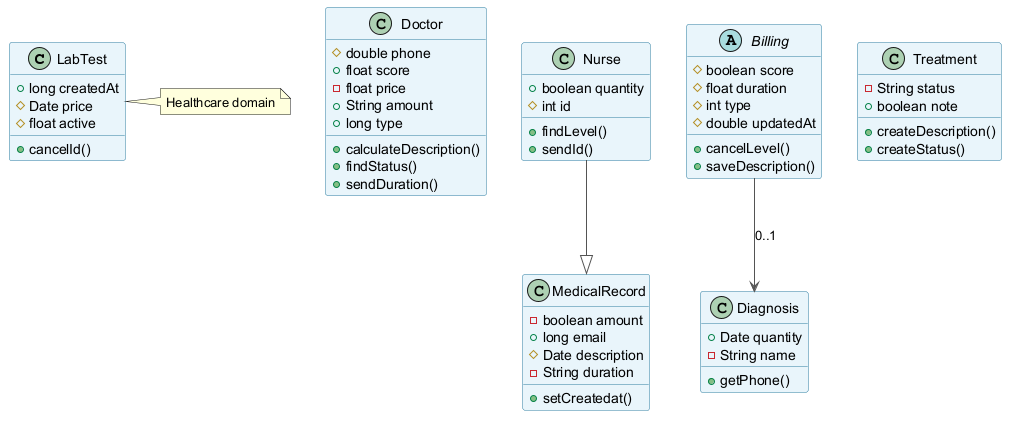

The diagram above was rendered by PlantUML. Its source (embedded in the PNG):
@startuml
skinparam backgroundColor #FFFFFF
skinparam classBackgroundColor #E8F4FA
skinparam classBorderColor #2C7DA0
skinparam ArrowColor #555555
class LabTest {
  +long createdAt
  #Date price
  #float active
  +cancelId()
}
class Doctor {
  #double phone
  +float score
  -float price
  +String amount
  +long type
  +calculateDescription()
  +findStatus()
  +sendDuration()
}
class MedicalRecord {
  -boolean amount
  +long email
  #Date description
  -String duration
  +setCreatedat()
}
class Diagnosis {
  +Date quantity
  -String name
  +getPhone()
}
class Nurse {
  +boolean quantity
  #int id
  +findLevel()
  +sendId()
}
abstract class Billing {
  #boolean score
  #float duration
  #int type
  #double updatedAt
  +cancelLevel()
  +saveDescription()
}
class Treatment {
  -String status
  +boolean note
  +createDescription()
  +createStatus()
}
Nurse --|> MedicalRecord
Billing --> Diagnosis : "0..1"
note right of LabTest : Healthcare domain
@enduml